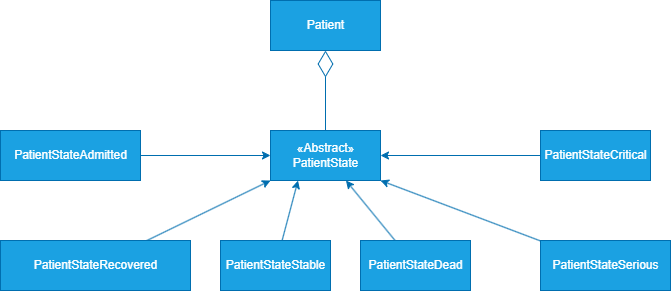

The diagram above was exported from draw.io. Its source (the exported page's mxGraphModel, read from the mxfile embedded in the PNG):
<mxGraphModel dx="1870" dy="558" grid="1" gridSize="10" guides="1" tooltips="1" connect="1" arrows="1" fold="1" page="1" pageScale="1" pageWidth="850" pageHeight="1100" math="0" shadow="0">
  <root>
    <mxCell id="0" />
    <mxCell id="1" parent="0" />
    <mxCell id="2" value="Patient" style="html=1;fillColor=#1ba1e2;fontColor=#ffffff;strokeColor=#006EAF;" vertex="1" parent="1">
      <mxGeometry x="260" y="150" width="110" height="50" as="geometry" />
    </mxCell>
    <mxCell id="12" style="edgeStyle=none;html=1;entryX=0;entryY=0.5;entryDx=0;entryDy=0;fillColor=#1ba1e2;strokeColor=#006EAF;" edge="1" parent="1" source="4" target="10">
      <mxGeometry relative="1" as="geometry" />
    </mxCell>
    <mxCell id="4" value="PatientStateAdmitted" style="html=1;fillColor=#1ba1e2;fontColor=#ffffff;strokeColor=#006EAF;" vertex="1" parent="1">
      <mxGeometry x="-10" y="280" width="140" height="50" as="geometry" />
    </mxCell>
    <mxCell id="18" style="edgeStyle=none;html=1;entryX=1;entryY=0.5;entryDx=0;entryDy=0;fillColor=#1ba1e2;strokeColor=#006EAF;" edge="1" parent="1" source="5" target="10">
      <mxGeometry relative="1" as="geometry" />
    </mxCell>
    <mxCell id="5" value="PatientStateCritical" style="html=1;fillColor=#1ba1e2;fontColor=#ffffff;strokeColor=#006EAF;" vertex="1" parent="1">
      <mxGeometry x="530" y="280" width="110" height="50" as="geometry" />
    </mxCell>
    <mxCell id="16" style="edgeStyle=none;html=1;fillColor=#1ba1e2;strokeColor=#006EAF;" edge="1" parent="1" source="6" target="10">
      <mxGeometry relative="1" as="geometry" />
    </mxCell>
    <mxCell id="6" value="PatientStateDead" style="html=1;fillColor=#1ba1e2;fontColor=#ffffff;strokeColor=#006EAF;" vertex="1" parent="1">
      <mxGeometry x="350" y="390" width="110" height="50" as="geometry" />
    </mxCell>
    <mxCell id="13" style="edgeStyle=none;html=1;entryX=0;entryY=1;entryDx=0;entryDy=0;fillColor=#1ba1e2;strokeColor=#006EAF;" edge="1" parent="1" source="7" target="10">
      <mxGeometry relative="1" as="geometry" />
    </mxCell>
    <mxCell id="7" value="PatientStateRecovered" style="html=1;fillColor=#1ba1e2;fontColor=#ffffff;strokeColor=#006EAF;" vertex="1" parent="1">
      <mxGeometry x="-10" y="390" width="190" height="50" as="geometry" />
    </mxCell>
    <mxCell id="14" style="edgeStyle=none;html=1;entryX=0.25;entryY=1;entryDx=0;entryDy=0;fillColor=#1ba1e2;strokeColor=#006EAF;" edge="1" parent="1" source="8" target="10">
      <mxGeometry relative="1" as="geometry" />
    </mxCell>
    <mxCell id="8" value="PatientStateStable" style="html=1;fillColor=#1ba1e2;fontColor=#ffffff;strokeColor=#006EAF;" vertex="1" parent="1">
      <mxGeometry x="210" y="390" width="110" height="50" as="geometry" />
    </mxCell>
    <mxCell id="17" style="edgeStyle=none;html=1;entryX=1;entryY=1;entryDx=0;entryDy=0;fillColor=#1ba1e2;strokeColor=#006EAF;" edge="1" parent="1" source="9" target="10">
      <mxGeometry relative="1" as="geometry" />
    </mxCell>
    <mxCell id="9" value="PatientStateSerious" style="html=1;fillColor=#1ba1e2;fontColor=#ffffff;strokeColor=#006EAF;" vertex="1" parent="1">
      <mxGeometry x="530" y="390" width="130" height="50" as="geometry" />
    </mxCell>
    <mxCell id="10" value="«Abstract»&lt;br&gt;PatientState" style="html=1;fillColor=#1ba1e2;fontColor=#ffffff;strokeColor=#006EAF;" vertex="1" parent="1">
      <mxGeometry x="260" y="280" width="110" height="50" as="geometry" />
    </mxCell>
    <mxCell id="19" value="" style="endArrow=diamondThin;endFill=0;endSize=24;html=1;entryX=0.5;entryY=1;entryDx=0;entryDy=0;exitX=0.5;exitY=0;exitDx=0;exitDy=0;fillColor=#1ba1e2;strokeColor=#006EAF;" edge="1" parent="1" source="10" target="2">
      <mxGeometry width="160" relative="1" as="geometry">
        <mxPoint x="340" y="340" as="sourcePoint" />
        <mxPoint x="500" y="340" as="targetPoint" />
      </mxGeometry>
    </mxCell>
  </root>
</mxGraphModel>